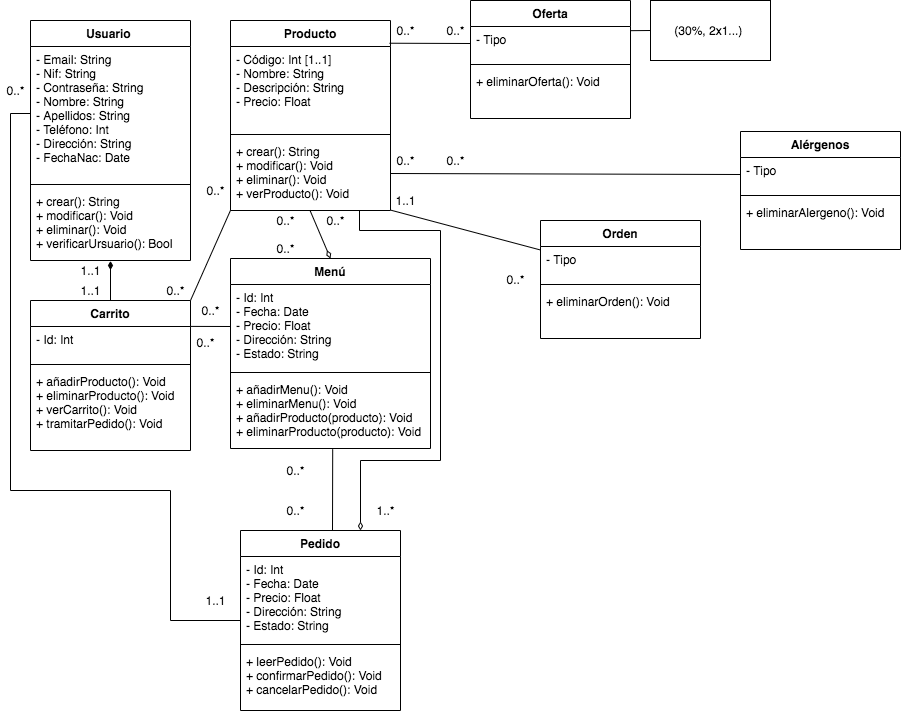

The diagram above was exported from draw.io. Its source (the exported page's mxGraphModel, read from the mxfile embedded in the PNG):
<mxGraphModel dx="946" dy="646" grid="1" gridSize="10" guides="1" tooltips="1" connect="1" arrows="1" fold="1" page="1" pageScale="1" pageWidth="827" pageHeight="1169" math="0" shadow="0">
  <root>
    <mxCell id="0" />
    <mxCell id="1" parent="0" />
    <mxCell id="XCc7LjReBKM-e1N13Esu-1" value="Usuario " style="swimlane;fontStyle=1;align=center;verticalAlign=top;childLayout=stackLayout;horizontal=1;startSize=26;horizontalStack=0;resizeParent=1;resizeParentMax=0;resizeLast=0;collapsible=1;marginBottom=0;" vertex="1" parent="1">
      <mxGeometry x="80" y="40" width="160" height="240" as="geometry" />
    </mxCell>
    <mxCell id="XCc7LjReBKM-e1N13Esu-2" value="- Email: String &#10;- Nif: String&#10;- Contraseña: String&#10;- Nombre: String&#10;- Apellidos: String&#10;- Teléfono: Int&#10;- Dirección: String&#10;- FechaNac: Date" style="text;strokeColor=none;fillColor=none;align=left;verticalAlign=top;spacingLeft=4;spacingRight=4;overflow=hidden;rotatable=0;points=[[0,0.5],[1,0.5]];portConstraint=eastwest;" vertex="1" parent="XCc7LjReBKM-e1N13Esu-1">
      <mxGeometry y="26" width="160" height="134" as="geometry" />
    </mxCell>
    <mxCell id="XCc7LjReBKM-e1N13Esu-3" value="" style="line;strokeWidth=1;fillColor=none;align=left;verticalAlign=middle;spacingTop=-1;spacingLeft=3;spacingRight=3;rotatable=0;labelPosition=right;points=[];portConstraint=eastwest;" vertex="1" parent="XCc7LjReBKM-e1N13Esu-1">
      <mxGeometry y="160" width="160" height="8" as="geometry" />
    </mxCell>
    <mxCell id="XCc7LjReBKM-e1N13Esu-4" value="+ crear(): String&#10;+ modificar(): Void&#10;+ eliminar(): Void&#10;+ verificarUrsuario(): Bool&#10;" style="text;strokeColor=none;fillColor=none;align=left;verticalAlign=top;spacingLeft=4;spacingRight=4;overflow=hidden;rotatable=0;points=[[0,0.5],[1,0.5]];portConstraint=eastwest;" vertex="1" parent="XCc7LjReBKM-e1N13Esu-1">
      <mxGeometry y="168" width="160" height="72" as="geometry" />
    </mxCell>
    <mxCell id="XCc7LjReBKM-e1N13Esu-5" value="Producto" style="swimlane;fontStyle=1;align=center;verticalAlign=top;childLayout=stackLayout;horizontal=1;startSize=26;horizontalStack=0;resizeParent=1;resizeParentMax=0;resizeLast=0;collapsible=1;marginBottom=0;" vertex="1" parent="1">
      <mxGeometry x="280" y="40" width="160" height="190" as="geometry" />
    </mxCell>
    <mxCell id="XCc7LjReBKM-e1N13Esu-6" value="- Código: Int [1..1]&#10;- Nombre: String&#10;- Descripción: String&#10;- Precio: Float&#10;" style="text;strokeColor=none;fillColor=none;align=left;verticalAlign=top;spacingLeft=4;spacingRight=4;overflow=hidden;rotatable=0;points=[[0,0.5],[1,0.5]];portConstraint=eastwest;" vertex="1" parent="XCc7LjReBKM-e1N13Esu-5">
      <mxGeometry y="26" width="160" height="84" as="geometry" />
    </mxCell>
    <mxCell id="XCc7LjReBKM-e1N13Esu-7" value="" style="line;strokeWidth=1;fillColor=none;align=left;verticalAlign=middle;spacingTop=-1;spacingLeft=3;spacingRight=3;rotatable=0;labelPosition=right;points=[];portConstraint=eastwest;" vertex="1" parent="XCc7LjReBKM-e1N13Esu-5">
      <mxGeometry y="110" width="160" height="8" as="geometry" />
    </mxCell>
    <mxCell id="XCc7LjReBKM-e1N13Esu-8" value="+ crear(): String&#10;+ modificar(): Void&#10;+ eliminar(): Void&#10;+ verProducto(): Void " style="text;strokeColor=none;fillColor=none;align=left;verticalAlign=top;spacingLeft=4;spacingRight=4;overflow=hidden;rotatable=0;points=[[0,0.5],[1,0.5]];portConstraint=eastwest;" vertex="1" parent="XCc7LjReBKM-e1N13Esu-5">
      <mxGeometry y="118" width="160" height="72" as="geometry" />
    </mxCell>
    <mxCell id="XCc7LjReBKM-e1N13Esu-9" value="Oferta" style="swimlane;fontStyle=1;align=center;verticalAlign=top;childLayout=stackLayout;horizontal=1;startSize=26;horizontalStack=0;resizeParent=1;resizeParentMax=0;resizeLast=0;collapsible=1;marginBottom=0;" vertex="1" parent="1">
      <mxGeometry x="520" y="20" width="160" height="118" as="geometry" />
    </mxCell>
    <mxCell id="XCc7LjReBKM-e1N13Esu-10" value="- Tipo " style="text;strokeColor=none;fillColor=none;align=left;verticalAlign=top;spacingLeft=4;spacingRight=4;overflow=hidden;rotatable=0;points=[[0,0.5],[1,0.5]];portConstraint=eastwest;" vertex="1" parent="XCc7LjReBKM-e1N13Esu-9">
      <mxGeometry y="26" width="160" height="34" as="geometry" />
    </mxCell>
    <mxCell id="XCc7LjReBKM-e1N13Esu-11" value="" style="line;strokeWidth=1;fillColor=none;align=left;verticalAlign=middle;spacingTop=-1;spacingLeft=3;spacingRight=3;rotatable=0;labelPosition=right;points=[];portConstraint=eastwest;" vertex="1" parent="XCc7LjReBKM-e1N13Esu-9">
      <mxGeometry y="60" width="160" height="8" as="geometry" />
    </mxCell>
    <mxCell id="XCc7LjReBKM-e1N13Esu-12" value="+ eliminarOferta(): Void&#10;" style="text;strokeColor=none;fillColor=none;align=left;verticalAlign=top;spacingLeft=4;spacingRight=4;overflow=hidden;rotatable=0;points=[[0,0.5],[1,0.5]];portConstraint=eastwest;" vertex="1" parent="XCc7LjReBKM-e1N13Esu-9">
      <mxGeometry y="68" width="160" height="50" as="geometry" />
    </mxCell>
    <mxCell id="XCc7LjReBKM-e1N13Esu-13" value="(30%, 2x1...)&amp;nbsp;" style="rounded=0;whiteSpace=wrap;html=1;" vertex="1" parent="1">
      <mxGeometry x="700" y="20" width="120" height="60" as="geometry" />
    </mxCell>
    <mxCell id="XCc7LjReBKM-e1N13Esu-14" value="" style="endArrow=none;html=1;entryX=0;entryY=0.5;entryDx=0;entryDy=0;exitX=0.999;exitY=0.123;exitDx=0;exitDy=0;exitPerimeter=0;" edge="1" parent="1" source="XCc7LjReBKM-e1N13Esu-10" target="XCc7LjReBKM-e1N13Esu-13">
      <mxGeometry width="50" height="50" relative="1" as="geometry">
        <mxPoint x="390" y="360" as="sourcePoint" />
        <mxPoint x="440" y="310" as="targetPoint" />
      </mxGeometry>
    </mxCell>
    <mxCell id="XCc7LjReBKM-e1N13Esu-15" value="Pedido" style="swimlane;fontStyle=1;align=center;verticalAlign=top;childLayout=stackLayout;horizontal=1;startSize=26;horizontalStack=0;resizeParent=1;resizeParentMax=0;resizeLast=0;collapsible=1;marginBottom=0;" vertex="1" parent="1">
      <mxGeometry x="290" y="550" width="160" height="180" as="geometry" />
    </mxCell>
    <mxCell id="XCc7LjReBKM-e1N13Esu-16" value="- Id: Int&#10;- Fecha: Date&#10;- Precio: Float&#10;- Dirección: String&#10;- Estado: String" style="text;strokeColor=none;fillColor=none;align=left;verticalAlign=top;spacingLeft=4;spacingRight=4;overflow=hidden;rotatable=0;points=[[0,0.5],[1,0.5]];portConstraint=eastwest;" vertex="1" parent="XCc7LjReBKM-e1N13Esu-15">
      <mxGeometry y="26" width="160" height="84" as="geometry" />
    </mxCell>
    <mxCell id="XCc7LjReBKM-e1N13Esu-17" value="" style="line;strokeWidth=1;fillColor=none;align=left;verticalAlign=middle;spacingTop=-1;spacingLeft=3;spacingRight=3;rotatable=0;labelPosition=right;points=[];portConstraint=eastwest;" vertex="1" parent="XCc7LjReBKM-e1N13Esu-15">
      <mxGeometry y="110" width="160" height="8" as="geometry" />
    </mxCell>
    <mxCell id="XCc7LjReBKM-e1N13Esu-18" value="+ leerPedido(): Void&#10;+ confirmarPedido(): Void&#10;+ cancelarPedido(): Void&#10;" style="text;strokeColor=none;fillColor=none;align=left;verticalAlign=top;spacingLeft=4;spacingRight=4;overflow=hidden;rotatable=0;points=[[0,0.5],[1,0.5]];portConstraint=eastwest;" vertex="1" parent="XCc7LjReBKM-e1N13Esu-15">
      <mxGeometry y="118" width="160" height="62" as="geometry" />
    </mxCell>
    <mxCell id="XCc7LjReBKM-e1N13Esu-19" value="Carrito" style="swimlane;fontStyle=1;align=center;verticalAlign=top;childLayout=stackLayout;horizontal=1;startSize=26;horizontalStack=0;resizeParent=1;resizeParentMax=0;resizeLast=0;collapsible=1;marginBottom=0;" vertex="1" parent="1">
      <mxGeometry x="80" y="320" width="160" height="150" as="geometry" />
    </mxCell>
    <mxCell id="XCc7LjReBKM-e1N13Esu-20" value="- Id: Int" style="text;strokeColor=none;fillColor=none;align=left;verticalAlign=top;spacingLeft=4;spacingRight=4;overflow=hidden;rotatable=0;points=[[0,0.5],[1,0.5]];portConstraint=eastwest;" vertex="1" parent="XCc7LjReBKM-e1N13Esu-19">
      <mxGeometry y="26" width="160" height="34" as="geometry" />
    </mxCell>
    <mxCell id="XCc7LjReBKM-e1N13Esu-21" value="" style="line;strokeWidth=1;fillColor=none;align=left;verticalAlign=middle;spacingTop=-1;spacingLeft=3;spacingRight=3;rotatable=0;labelPosition=right;points=[];portConstraint=eastwest;" vertex="1" parent="XCc7LjReBKM-e1N13Esu-19">
      <mxGeometry y="60" width="160" height="8" as="geometry" />
    </mxCell>
    <mxCell id="XCc7LjReBKM-e1N13Esu-22" value="+ añadirProducto(): Void&#10;+ eliminarProducto(): Void&#10;+ verCarrito(): Void&#10;+ tramitarPedido(): Void" style="text;strokeColor=none;fillColor=none;align=left;verticalAlign=top;spacingLeft=4;spacingRight=4;overflow=hidden;rotatable=0;points=[[0,0.5],[1,0.5]];portConstraint=eastwest;" vertex="1" parent="XCc7LjReBKM-e1N13Esu-19">
      <mxGeometry y="68" width="160" height="82" as="geometry" />
    </mxCell>
    <mxCell id="XCc7LjReBKM-e1N13Esu-23" value="Alérgenos" style="swimlane;fontStyle=1;align=center;verticalAlign=top;childLayout=stackLayout;horizontal=1;startSize=26;horizontalStack=0;resizeParent=1;resizeParentMax=0;resizeLast=0;collapsible=1;marginBottom=0;" vertex="1" parent="1">
      <mxGeometry x="790" y="151" width="160" height="118" as="geometry" />
    </mxCell>
    <mxCell id="XCc7LjReBKM-e1N13Esu-24" value="- Tipo " style="text;strokeColor=none;fillColor=none;align=left;verticalAlign=top;spacingLeft=4;spacingRight=4;overflow=hidden;rotatable=0;points=[[0,0.5],[1,0.5]];portConstraint=eastwest;" vertex="1" parent="XCc7LjReBKM-e1N13Esu-23">
      <mxGeometry y="26" width="160" height="34" as="geometry" />
    </mxCell>
    <mxCell id="XCc7LjReBKM-e1N13Esu-25" value="" style="line;strokeWidth=1;fillColor=none;align=left;verticalAlign=middle;spacingTop=-1;spacingLeft=3;spacingRight=3;rotatable=0;labelPosition=right;points=[];portConstraint=eastwest;" vertex="1" parent="XCc7LjReBKM-e1N13Esu-23">
      <mxGeometry y="60" width="160" height="8" as="geometry" />
    </mxCell>
    <mxCell id="XCc7LjReBKM-e1N13Esu-26" value="+ eliminarAlergeno(): Void" style="text;strokeColor=none;fillColor=none;align=left;verticalAlign=top;spacingLeft=4;spacingRight=4;overflow=hidden;rotatable=0;points=[[0,0.5],[1,0.5]];portConstraint=eastwest;" vertex="1" parent="XCc7LjReBKM-e1N13Esu-23">
      <mxGeometry y="68" width="160" height="50" as="geometry" />
    </mxCell>
    <mxCell id="XCc7LjReBKM-e1N13Esu-27" value="Orden" style="swimlane;fontStyle=1;align=center;verticalAlign=top;childLayout=stackLayout;horizontal=1;startSize=26;horizontalStack=0;resizeParent=1;resizeParentMax=0;resizeLast=0;collapsible=1;marginBottom=0;" vertex="1" parent="1">
      <mxGeometry x="590" y="240" width="160" height="118" as="geometry" />
    </mxCell>
    <mxCell id="XCc7LjReBKM-e1N13Esu-28" value="- Tipo " style="text;strokeColor=none;fillColor=none;align=left;verticalAlign=top;spacingLeft=4;spacingRight=4;overflow=hidden;rotatable=0;points=[[0,0.5],[1,0.5]];portConstraint=eastwest;" vertex="1" parent="XCc7LjReBKM-e1N13Esu-27">
      <mxGeometry y="26" width="160" height="34" as="geometry" />
    </mxCell>
    <mxCell id="XCc7LjReBKM-e1N13Esu-29" value="" style="line;strokeWidth=1;fillColor=none;align=left;verticalAlign=middle;spacingTop=-1;spacingLeft=3;spacingRight=3;rotatable=0;labelPosition=right;points=[];portConstraint=eastwest;" vertex="1" parent="XCc7LjReBKM-e1N13Esu-27">
      <mxGeometry y="60" width="160" height="8" as="geometry" />
    </mxCell>
    <mxCell id="XCc7LjReBKM-e1N13Esu-30" value="+ eliminarOrden(): Void" style="text;strokeColor=none;fillColor=none;align=left;verticalAlign=top;spacingLeft=4;spacingRight=4;overflow=hidden;rotatable=0;points=[[0,0.5],[1,0.5]];portConstraint=eastwest;" vertex="1" parent="XCc7LjReBKM-e1N13Esu-27">
      <mxGeometry y="68" width="160" height="50" as="geometry" />
    </mxCell>
    <mxCell id="XCc7LjReBKM-e1N13Esu-32" value="" style="endArrow=diamondThin;html=1;entryX=0.5;entryY=0;entryDx=0;entryDy=0;exitX=0.498;exitY=1.004;exitDx=0;exitDy=0;exitPerimeter=0;endFill=0;" edge="1" parent="1" source="XCc7LjReBKM-e1N13Esu-8" target="XCc7LjReBKM-e1N13Esu-33">
      <mxGeometry width="50" height="50" relative="1" as="geometry">
        <mxPoint x="349.99999999999994" y="220.18200000000013" as="sourcePoint" />
        <mxPoint x="390.16" y="220" as="targetPoint" />
      </mxGeometry>
    </mxCell>
    <mxCell id="XCc7LjReBKM-e1N13Esu-33" value="Menú" style="swimlane;fontStyle=1;align=center;verticalAlign=top;childLayout=stackLayout;horizontal=1;startSize=26;horizontalStack=0;resizeParent=1;resizeParentMax=0;resizeLast=0;collapsible=1;marginBottom=0;" vertex="1" parent="1">
      <mxGeometry x="280" y="278" width="200" height="190" as="geometry" />
    </mxCell>
    <mxCell id="XCc7LjReBKM-e1N13Esu-34" value="- Id: Int&#10;- Fecha: Date&#10;- Precio: Float&#10;- Dirección: String&#10;- Estado: String" style="text;strokeColor=none;fillColor=none;align=left;verticalAlign=top;spacingLeft=4;spacingRight=4;overflow=hidden;rotatable=0;points=[[0,0.5],[1,0.5]];portConstraint=eastwest;" vertex="1" parent="XCc7LjReBKM-e1N13Esu-33">
      <mxGeometry y="26" width="200" height="84" as="geometry" />
    </mxCell>
    <mxCell id="XCc7LjReBKM-e1N13Esu-35" value="" style="line;strokeWidth=1;fillColor=none;align=left;verticalAlign=middle;spacingTop=-1;spacingLeft=3;spacingRight=3;rotatable=0;labelPosition=right;points=[];portConstraint=eastwest;" vertex="1" parent="XCc7LjReBKM-e1N13Esu-33">
      <mxGeometry y="110" width="200" height="8" as="geometry" />
    </mxCell>
    <mxCell id="XCc7LjReBKM-e1N13Esu-36" value="+ añadirMenu(): Void&#10;+ eliminarMenu(): Void&#10;+ añadirProducto(producto): Void&#10;+ eliminarProducto(producto): Void&#10;" style="text;strokeColor=none;fillColor=none;align=left;verticalAlign=top;spacingLeft=4;spacingRight=4;overflow=hidden;rotatable=0;points=[[0,0.5],[1,0.5]];portConstraint=eastwest;" vertex="1" parent="XCc7LjReBKM-e1N13Esu-33">
      <mxGeometry y="118" width="200" height="72" as="geometry" />
    </mxCell>
    <mxCell id="XCc7LjReBKM-e1N13Esu-37" value="0..*" style="text;html=1;align=center;verticalAlign=middle;resizable=0;points=[];autosize=1;strokeColor=none;" vertex="1" parent="1">
      <mxGeometry x="320" y="230" width="30" height="20" as="geometry" />
    </mxCell>
    <mxCell id="XCc7LjReBKM-e1N13Esu-38" value="0..*" style="text;html=1;align=center;verticalAlign=middle;resizable=0;points=[];autosize=1;strokeColor=none;" vertex="1" parent="1">
      <mxGeometry x="320" y="258" width="30" height="20" as="geometry" />
    </mxCell>
    <mxCell id="XCc7LjReBKM-e1N13Esu-40" value="" style="endArrow=none;html=1;entryX=0;entryY=0.5;entryDx=0;entryDy=0;exitX=0.994;exitY=-0.039;exitDx=0;exitDy=0;exitPerimeter=0;" edge="1" parent="1" source="XCc7LjReBKM-e1N13Esu-6" target="XCc7LjReBKM-e1N13Esu-10">
      <mxGeometry width="50" height="50" relative="1" as="geometry">
        <mxPoint x="443" y="83" as="sourcePoint" />
        <mxPoint x="369.9999999999998" y="288" as="targetPoint" />
      </mxGeometry>
    </mxCell>
    <mxCell id="XCc7LjReBKM-e1N13Esu-41" value="" style="endArrow=none;html=1;entryX=0;entryY=0.5;entryDx=0;entryDy=0;" edge="1" parent="1" target="XCc7LjReBKM-e1N13Esu-24">
      <mxGeometry width="50" height="50" relative="1" as="geometry">
        <mxPoint x="440" y="193" as="sourcePoint" />
        <mxPoint x="470" y="183" as="targetPoint" />
      </mxGeometry>
    </mxCell>
    <mxCell id="XCc7LjReBKM-e1N13Esu-42" value="" style="endArrow=none;html=1;entryX=0;entryY=0.25;entryDx=0;entryDy=0;exitX=1.003;exitY=0.996;exitDx=0;exitDy=0;exitPerimeter=0;" edge="1" parent="1" source="XCc7LjReBKM-e1N13Esu-8" target="XCc7LjReBKM-e1N13Esu-27">
      <mxGeometry width="50" height="50" relative="1" as="geometry">
        <mxPoint x="423" y="233" as="sourcePoint" />
        <mxPoint x="479.9999999999998" y="193" as="targetPoint" />
      </mxGeometry>
    </mxCell>
    <mxCell id="XCc7LjReBKM-e1N13Esu-43" value="" style="endArrow=none;html=1;entryX=0.511;entryY=1.011;entryDx=0;entryDy=0;entryPerimeter=0;" edge="1" parent="1" target="XCc7LjReBKM-e1N13Esu-36">
      <mxGeometry width="50" height="50" relative="1" as="geometry">
        <mxPoint x="382" y="550" as="sourcePoint" />
        <mxPoint x="489.9999999999998" y="359.5" as="targetPoint" />
      </mxGeometry>
    </mxCell>
    <mxCell id="XCc7LjReBKM-e1N13Esu-46" value="" style="endArrow=none;html=1;entryX=0;entryY=0.5;entryDx=0;entryDy=0;exitX=1;exitY=-0.003;exitDx=0;exitDy=0;exitPerimeter=0;" edge="1" parent="1" source="XCc7LjReBKM-e1N13Esu-20" target="XCc7LjReBKM-e1N13Esu-34">
      <mxGeometry width="50" height="50" relative="1" as="geometry">
        <mxPoint x="372" y="559.6640000000002" as="sourcePoint" />
        <mxPoint x="371.76" y="456.5500000000002" as="targetPoint" />
      </mxGeometry>
    </mxCell>
    <mxCell id="XCc7LjReBKM-e1N13Esu-47" value="" style="endArrow=none;html=1;exitX=1;exitY=0;exitDx=0;exitDy=0;entryX=0;entryY=0.998;entryDx=0;entryDy=0;entryPerimeter=0;" edge="1" parent="1" source="XCc7LjReBKM-e1N13Esu-19" target="XCc7LjReBKM-e1N13Esu-8">
      <mxGeometry width="50" height="50" relative="1" as="geometry">
        <mxPoint x="382" y="569.6640000000002" as="sourcePoint" />
        <mxPoint x="279" y="207" as="targetPoint" />
      </mxGeometry>
    </mxCell>
    <mxCell id="XCc7LjReBKM-e1N13Esu-48" value="0..*" style="text;html=1;align=center;verticalAlign=middle;resizable=0;points=[];autosize=1;strokeColor=none;" vertex="1" parent="1">
      <mxGeometry x="440" y="170" width="30" height="20" as="geometry" />
    </mxCell>
    <mxCell id="XCc7LjReBKM-e1N13Esu-49" value="0..*" style="text;html=1;align=center;verticalAlign=middle;resizable=0;points=[];autosize=1;strokeColor=none;" vertex="1" parent="1">
      <mxGeometry x="490" y="170" width="30" height="20" as="geometry" />
    </mxCell>
    <mxCell id="XCc7LjReBKM-e1N13Esu-50" value="0..*" style="text;html=1;align=center;verticalAlign=middle;resizable=0;points=[];autosize=1;strokeColor=none;" vertex="1" parent="1">
      <mxGeometry x="490" y="40" width="30" height="20" as="geometry" />
    </mxCell>
    <mxCell id="XCc7LjReBKM-e1N13Esu-51" value="0..*" style="text;html=1;align=center;verticalAlign=middle;resizable=0;points=[];autosize=1;strokeColor=none;" vertex="1" parent="1">
      <mxGeometry x="210" y="300" width="30" height="20" as="geometry" />
    </mxCell>
    <mxCell id="XCc7LjReBKM-e1N13Esu-52" value="0..*" style="text;html=1;align=center;verticalAlign=middle;resizable=0;points=[];autosize=1;strokeColor=none;" vertex="1" parent="1">
      <mxGeometry x="250" y="200" width="30" height="20" as="geometry" />
    </mxCell>
    <mxCell id="XCc7LjReBKM-e1N13Esu-55" style="edgeStyle=orthogonalEdgeStyle;rounded=0;orthogonalLoop=1;jettySize=auto;html=1;exitX=0;exitY=0.5;exitDx=0;exitDy=0;endArrow=none;endFill=0;" edge="1" parent="1" source="XCc7LjReBKM-e1N13Esu-2">
      <mxGeometry relative="1" as="geometry">
        <mxPoint x="290" y="640" as="targetPoint" />
        <Array as="points">
          <mxPoint x="60" y="133" />
          <mxPoint x="60" y="510" />
          <mxPoint x="220" y="510" />
          <mxPoint x="220" y="640" />
        </Array>
      </mxGeometry>
    </mxCell>
    <mxCell id="XCc7LjReBKM-e1N13Esu-56" value="0..*" style="text;html=1;align=center;verticalAlign=middle;resizable=0;points=[];autosize=1;strokeColor=none;" vertex="1" parent="1">
      <mxGeometry x="50" y="100" width="30" height="20" as="geometry" />
    </mxCell>
    <mxCell id="XCc7LjReBKM-e1N13Esu-57" value="1..1" style="text;html=1;align=center;verticalAlign=middle;resizable=0;points=[];autosize=1;strokeColor=none;" vertex="1" parent="1">
      <mxGeometry x="245" y="610" width="40" height="20" as="geometry" />
    </mxCell>
    <mxCell id="XCc7LjReBKM-e1N13Esu-45" value="" style="endArrow=diamondThin;html=1;entryX=0.5;entryY=1.007;entryDx=0;entryDy=0;exitX=0.5;exitY=0;exitDx=0;exitDy=0;endFill=1;entryPerimeter=0;" edge="1" parent="1" source="XCc7LjReBKM-e1N13Esu-19" target="XCc7LjReBKM-e1N13Esu-4">
      <mxGeometry width="50" height="50" relative="1" as="geometry">
        <mxPoint x="382" y="569.6639999999998" as="sourcePoint" />
        <mxPoint x="381.75999999999976" y="466.54999999999995" as="targetPoint" />
      </mxGeometry>
    </mxCell>
    <mxCell id="XCc7LjReBKM-e1N13Esu-58" value="1..1" style="text;html=1;align=center;verticalAlign=middle;resizable=0;points=[];autosize=1;strokeColor=none;" vertex="1" parent="1">
      <mxGeometry x="120" y="300" width="40" height="20" as="geometry" />
    </mxCell>
    <mxCell id="XCc7LjReBKM-e1N13Esu-61" style="edgeStyle=orthogonalEdgeStyle;rounded=0;orthogonalLoop=1;jettySize=auto;html=1;endArrow=diamondThin;endFill=0;entryX=0.75;entryY=0;entryDx=0;entryDy=0;" edge="1" parent="1" source="XCc7LjReBKM-e1N13Esu-8" target="XCc7LjReBKM-e1N13Esu-15">
      <mxGeometry relative="1" as="geometry">
        <mxPoint x="469.9999999999998" y="370" as="sourcePoint" />
        <Array as="points">
          <mxPoint x="409" y="250" />
          <mxPoint x="490" y="250" />
          <mxPoint x="490" y="480" />
          <mxPoint x="410" y="480" />
        </Array>
      </mxGeometry>
    </mxCell>
    <mxCell id="XCc7LjReBKM-e1N13Esu-62" value="0..*" style="text;html=1;align=center;verticalAlign=middle;resizable=0;points=[];autosize=1;strokeColor=none;" vertex="1" parent="1">
      <mxGeometry x="370" y="230" width="30" height="20" as="geometry" />
    </mxCell>
    <mxCell id="XCc7LjReBKM-e1N13Esu-63" value="1..*" style="text;html=1;align=center;verticalAlign=middle;resizable=0;points=[];autosize=1;strokeColor=none;" vertex="1" parent="1">
      <mxGeometry x="420" y="520" width="30" height="20" as="geometry" />
    </mxCell>
    <mxCell id="XCc7LjReBKM-e1N13Esu-66" value="1..1" style="text;html=1;align=center;verticalAlign=middle;resizable=0;points=[];autosize=1;strokeColor=none;" vertex="1" parent="1">
      <mxGeometry x="435" y="210" width="40" height="20" as="geometry" />
    </mxCell>
    <mxCell id="XCc7LjReBKM-e1N13Esu-67" value="0..*" style="text;html=1;align=center;verticalAlign=middle;resizable=0;points=[];autosize=1;strokeColor=none;" vertex="1" parent="1">
      <mxGeometry x="440" y="40" width="30" height="20" as="geometry" />
    </mxCell>
    <mxCell id="XCc7LjReBKM-e1N13Esu-68" value="0..*" style="text;html=1;align=center;verticalAlign=middle;resizable=0;points=[];autosize=1;strokeColor=none;" vertex="1" parent="1">
      <mxGeometry x="550" y="289" width="30" height="20" as="geometry" />
    </mxCell>
    <mxCell id="XCc7LjReBKM-e1N13Esu-69" value="0..*" style="text;html=1;align=center;verticalAlign=middle;resizable=0;points=[];autosize=1;strokeColor=none;" vertex="1" parent="1">
      <mxGeometry x="240" y="352" width="30" height="20" as="geometry" />
    </mxCell>
    <mxCell id="XCc7LjReBKM-e1N13Esu-70" value="0..*" style="text;html=1;align=center;verticalAlign=middle;resizable=0;points=[];autosize=1;strokeColor=none;" vertex="1" parent="1">
      <mxGeometry x="245" y="320" width="30" height="20" as="geometry" />
    </mxCell>
    <mxCell id="XCc7LjReBKM-e1N13Esu-71" value="0..*" style="text;html=1;align=center;verticalAlign=middle;resizable=0;points=[];autosize=1;strokeColor=none;" vertex="1" parent="1">
      <mxGeometry x="330" y="480" width="30" height="20" as="geometry" />
    </mxCell>
    <mxCell id="XCc7LjReBKM-e1N13Esu-72" value="0..*" style="text;html=1;align=center;verticalAlign=middle;resizable=0;points=[];autosize=1;strokeColor=none;" vertex="1" parent="1">
      <mxGeometry x="330" y="520" width="30" height="20" as="geometry" />
    </mxCell>
    <mxCell id="XCc7LjReBKM-e1N13Esu-59" value="1..1" style="text;html=1;align=center;verticalAlign=middle;resizable=0;points=[];autosize=1;strokeColor=none;" vertex="1" parent="1">
      <mxGeometry x="60" y="280" width="160" height="20" as="geometry" />
    </mxCell>
  </root>
</mxGraphModel>